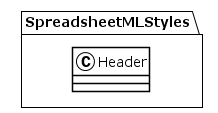

The diagram above was rendered by PlantUML. Its source (embedded in the PNG):
@startuml
!theme plain
package SpreadsheetMLStyles {
class Header {
}
}
@enduml